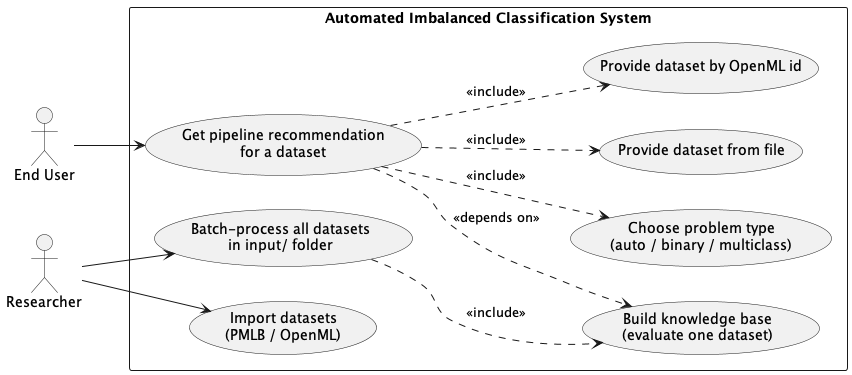

The diagram above was rendered by PlantUML. Its source (embedded in the PNG):
@startuml use-case-diagram

left to right direction
skinparam packageStyle rectangle
skinparam shadowing false

actor "End User" as user
actor "Researcher" as researcher

rectangle "Automated Imbalanced Classification System" as system {
    usecase "Get pipeline recommendation\nfor a dataset"        as UC_REC
    usecase "Provide dataset from file"                         as UC_FILE
    usecase "Provide dataset by OpenML id"                      as UC_OML
    usecase "Choose problem type\n(auto / binary / multiclass)" as UC_PTYPE

    usecase "Build knowledge base\n(evaluate one dataset)"      as UC_LEARN
    usecase "Batch-process all datasets\nin input/ folder"      as UC_BATCH
    usecase "Import datasets\n(PMLB / OpenML)"                  as UC_IMPORT
}

' End User
user --> UC_REC
UC_REC ..> UC_PTYPE : <<include>>
UC_REC ..> UC_FILE  : <<include>>
UC_REC ..> UC_OML   : <<include>>

' Researcher 
researcher --> UC_BATCH
researcher --> UC_IMPORT

' Internal relationships
UC_BATCH ..> UC_LEARN : <<include>>
UC_REC   ..> UC_LEARN : <<depends on>>

@enduml